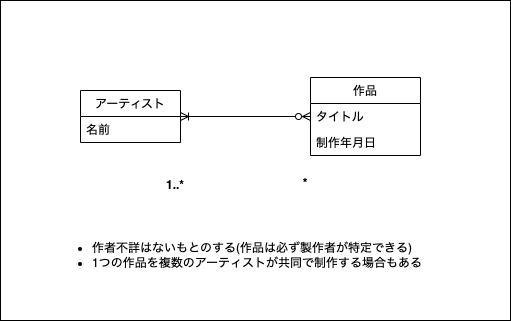

The diagram above was exported from draw.io. Its source (the exported page's mxGraphModel, read from the mxfile embedded in the PNG):
<mxGraphModel dx="666" dy="473" grid="1" gridSize="10" guides="1" tooltips="1" connect="1" arrows="1" fold="1" page="1" pageScale="1" pageWidth="850" pageHeight="1100" math="0" shadow="0">
  <root>
    <mxCell id="0" />
    <mxCell id="1" parent="0" />
    <mxCell id="34" value="" style="rounded=0;whiteSpace=wrap;html=1;" parent="1" vertex="1">
      <mxGeometry x="80" y="30" width="510" height="320" as="geometry" />
    </mxCell>
    <mxCell id="26" style="edgeStyle=none;html=1;entryX=0;entryY=0.5;entryDx=0;entryDy=0;startArrow=ERoneToMany;startFill=0;endArrow=ERzeroToMany;endFill=0;" parent="1" source="19" target="24" edge="1">
      <mxGeometry relative="1" as="geometry" />
    </mxCell>
    <mxCell id="19" value="アーティスト" style="swimlane;fontStyle=0;childLayout=stackLayout;horizontal=1;startSize=26;fillColor=none;horizontalStack=0;resizeParent=1;resizeParentMax=0;resizeLast=0;collapsible=0;marginBottom=0;" parent="1" vertex="1">
      <mxGeometry x="160" y="120" width="100" height="52" as="geometry">
        <mxRectangle x="160" y="130" width="80" height="26" as="alternateBounds" />
      </mxGeometry>
    </mxCell>
    <mxCell id="20" value="名前" style="text;strokeColor=none;fillColor=none;align=left;verticalAlign=top;spacingLeft=4;spacingRight=4;overflow=hidden;rotatable=0;points=[[0,0.5],[1,0.5]];portConstraint=eastwest;" parent="19" vertex="1">
      <mxGeometry y="26" width="100" height="26" as="geometry" />
    </mxCell>
    <mxCell id="23" value="作品" style="swimlane;fontStyle=0;childLayout=stackLayout;horizontal=1;startSize=26;fillColor=none;horizontalStack=0;resizeParent=1;resizeParentMax=0;resizeLast=0;collapsible=0;marginBottom=0;swimlaneLine=1;strokeColor=default;connectable=1;allowArrows=1;" parent="1" vertex="1">
      <mxGeometry x="390" y="107" width="110" height="78" as="geometry">
        <mxRectangle x="390" y="120" width="80" height="26" as="alternateBounds" />
      </mxGeometry>
    </mxCell>
    <mxCell id="24" value="タイトル" style="text;strokeColor=none;fillColor=none;align=left;verticalAlign=top;spacingLeft=4;spacingRight=4;overflow=hidden;rotatable=0;points=[[0,0.5],[1,0.5]];portConstraint=eastwest;" parent="23" vertex="1">
      <mxGeometry y="26" width="110" height="26" as="geometry" />
    </mxCell>
    <mxCell id="25" value="制作年月日" style="text;strokeColor=none;fillColor=none;align=left;verticalAlign=top;spacingLeft=4;spacingRight=4;overflow=hidden;rotatable=0;points=[[0,0.5],[1,0.5]];portConstraint=eastwest;" parent="23" vertex="1">
      <mxGeometry y="52" width="110" height="26" as="geometry" />
    </mxCell>
    <mxCell id="27" value="&lt;b&gt;1..*&lt;/b&gt;" style="text;html=1;strokeColor=none;fillColor=none;align=center;verticalAlign=middle;whiteSpace=wrap;rounded=0;" parent="1" vertex="1">
      <mxGeometry x="240" y="200" width="30" height="30" as="geometry" />
    </mxCell>
    <mxCell id="28" value="&lt;b&gt;*&lt;/b&gt;" style="text;html=1;strokeColor=none;fillColor=none;align=center;verticalAlign=middle;whiteSpace=wrap;rounded=0;" parent="1" vertex="1">
      <mxGeometry x="370" y="198" width="30" height="30" as="geometry" />
    </mxCell>
    <mxCell id="35" value="&lt;ul&gt;&lt;li&gt;作者不詳はないもとのする(作品は必ず製作者が特定できる)&lt;/li&gt;&lt;li&gt;1つの作品を複数のアーティストが共同で制作する場合もある&lt;/li&gt;&lt;/ul&gt;" style="text;html=1;strokeColor=none;fillColor=none;align=left;verticalAlign=middle;whiteSpace=wrap;rounded=0;" vertex="1" parent="1">
      <mxGeometry x="130" y="270" width="390" height="30" as="geometry" />
    </mxCell>
  </root>
</mxGraphModel>